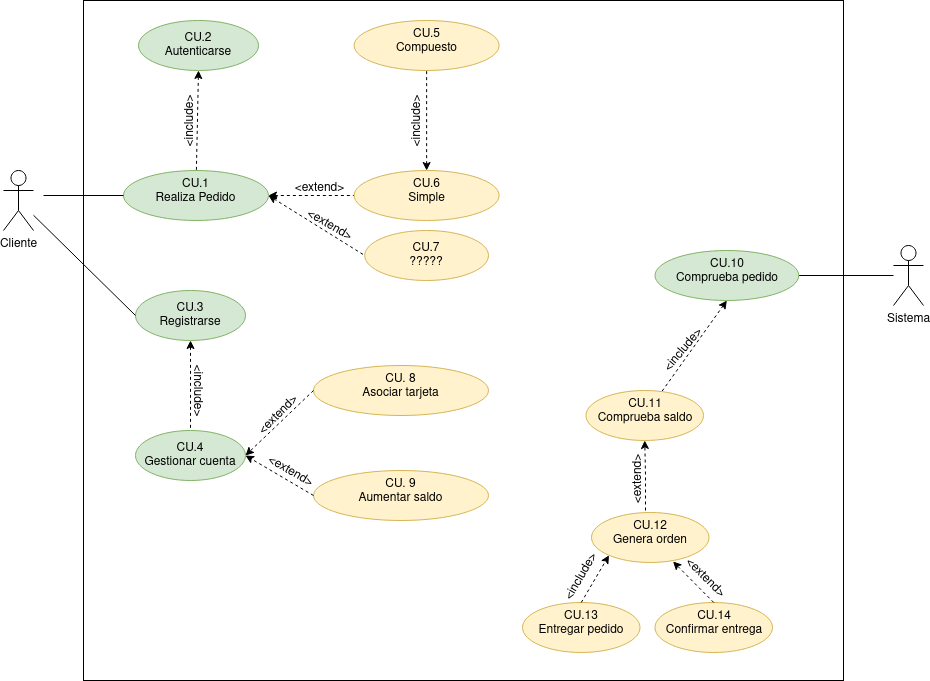

The diagram above was exported from draw.io. Its source (the exported page's mxGraphModel, read from the mxfile embedded in the PNG):
<mxGraphModel dx="1212" dy="680" grid="1" gridSize="10" guides="1" tooltips="1" connect="1" arrows="1" fold="1" page="1" pageScale="1" pageWidth="827" pageHeight="1169" math="0" shadow="0">
  <root>
    <mxCell id="0" />
    <mxCell id="1" parent="0" />
    <mxCell id="IPP9SfaF5YDG1hPKspea-14" value="" style="rounded=0;whiteSpace=wrap;html=1;" vertex="1" parent="1">
      <mxGeometry x="140" y="80" width="760" height="680" as="geometry" />
    </mxCell>
    <mxCell id="iY-8YGhe_flYt-lRE2Xz-5" value="" style="rounded=0;orthogonalLoop=1;jettySize=auto;html=1;entryX=0;entryY=0.5;entryDx=0;entryDy=0;dashed=1;" parent="1" target="iY-8YGhe_flYt-lRE2Xz-4" edge="1">
      <mxGeometry relative="1" as="geometry">
        <mxPoint x="310" y="280" as="sourcePoint" />
      </mxGeometry>
    </mxCell>
    <mxCell id="Gxpi2A33IwqrV3ABIy69-2" value="" style="rounded=0;orthogonalLoop=1;jettySize=auto;html=1;exitX=1;exitY=0.5;exitDx=0;exitDy=0;entryX=0;entryY=0.5;entryDx=0;entryDy=0;startArrow=classic;startFill=1;endArrow=none;endFill=0;dashed=1;" parent="1" source="iY-8YGhe_flYt-lRE2Xz-4" target="Gxpi2A33IwqrV3ABIy69-1" edge="1">
      <mxGeometry relative="1" as="geometry">
        <mxPoint x="274" y="245" as="sourcePoint" />
      </mxGeometry>
    </mxCell>
    <mxCell id="iY-8YGhe_flYt-lRE2Xz-4" value="&lt;div&gt;CU.1&lt;/div&gt;&lt;div&gt;Realiza Pedido&lt;/div&gt;" style="ellipse;whiteSpace=wrap;html=1;verticalAlign=top;fillColor=#d5e8d4;strokeColor=#82b366;" parent="1" vertex="1">
      <mxGeometry x="180" y="250" width="145" height="50" as="geometry" />
    </mxCell>
    <mxCell id="iY-8YGhe_flYt-lRE2Xz-6" value="&lt;div&gt;CU. 8&lt;br&gt;&lt;/div&gt;&lt;div&gt;Asociar tarjeta&lt;/div&gt;" style="ellipse;whiteSpace=wrap;html=1;verticalAlign=top;fillColor=#fff2cc;strokeColor=#d6b656;" parent="1" vertex="1">
      <mxGeometry x="370" y="445" width="175" height="50" as="geometry" />
    </mxCell>
    <mxCell id="iY-8YGhe_flYt-lRE2Xz-8" value="Cliente" style="shape=umlActor;verticalLabelPosition=bottom;verticalAlign=top;html=1;outlineConnect=0;" parent="1" vertex="1">
      <mxGeometry x="60" y="250" width="30" height="60" as="geometry" />
    </mxCell>
    <mxCell id="Gxpi2A33IwqrV3ABIy69-12" value="" style="edgeStyle=none;rounded=0;orthogonalLoop=1;jettySize=auto;html=1;dashed=1;startArrow=classic;startFill=1;endArrow=none;endFill=0;" parent="1" source="iY-8YGhe_flYt-lRE2Xz-9" target="Gxpi2A33IwqrV3ABIy69-11" edge="1">
      <mxGeometry relative="1" as="geometry" />
    </mxCell>
    <mxCell id="iY-8YGhe_flYt-lRE2Xz-9" value="&lt;div&gt;CU.3&lt;/div&gt;&lt;div&gt;Registrarse&lt;br&gt;&lt;/div&gt;" style="ellipse;whiteSpace=wrap;html=1;fillColor=#d5e8d4;strokeColor=#82b366;" parent="1" vertex="1">
      <mxGeometry x="192" y="370" width="110" height="50" as="geometry" />
    </mxCell>
    <mxCell id="iY-8YGhe_flYt-lRE2Xz-11" value="" style="endArrow=none;html=1;rounded=0;entryX=0;entryY=0.5;entryDx=0;entryDy=0;endFill=0;" parent="1" source="iY-8YGhe_flYt-lRE2Xz-8" target="iY-8YGhe_flYt-lRE2Xz-9" edge="1">
      <mxGeometry width="50" height="50" relative="1" as="geometry">
        <mxPoint x="390" y="440" as="sourcePoint" />
        <mxPoint x="440" y="390" as="targetPoint" />
      </mxGeometry>
    </mxCell>
    <mxCell id="iY-8YGhe_flYt-lRE2Xz-13" value="&amp;lt;include&amp;gt;" style="text;html=1;align=center;verticalAlign=middle;resizable=0;points=[];autosize=1;strokeColor=none;fillColor=none;rotation=-90;" parent="1" vertex="1">
      <mxGeometry x="207" y="186" width="80" height="30" as="geometry" />
    </mxCell>
    <mxCell id="Gxpi2A33IwqrV3ABIy69-20" value="" style="edgeStyle=none;rounded=0;orthogonalLoop=1;jettySize=auto;html=1;startArrow=none;startFill=0;endArrow=none;endFill=0;" parent="1" source="iY-8YGhe_flYt-lRE2Xz-15" target="Gxpi2A33IwqrV3ABIy69-19" edge="1">
      <mxGeometry relative="1" as="geometry" />
    </mxCell>
    <mxCell id="iY-8YGhe_flYt-lRE2Xz-15" value="Sistema" style="shape=umlActor;verticalLabelPosition=bottom;verticalAlign=top;html=1;outlineConnect=0;" parent="1" vertex="1">
      <mxGeometry x="950" y="325" width="30" height="60" as="geometry" />
    </mxCell>
    <mxCell id="iY-8YGhe_flYt-lRE2Xz-16" value="&lt;div&gt;CU.2&lt;/div&gt;&lt;div&gt;Autenticarse&lt;br&gt;&lt;/div&gt;" style="ellipse;whiteSpace=wrap;html=1;fillColor=#d5e8d4;strokeColor=#82b366;" parent="1" vertex="1">
      <mxGeometry x="195" y="100" width="120" height="50" as="geometry" />
    </mxCell>
    <mxCell id="iY-8YGhe_flYt-lRE2Xz-17" value="" style="endArrow=none;html=1;rounded=0;dashed=1;exitX=0.5;exitY=1;exitDx=0;exitDy=0;endFill=0;startArrow=classic;startFill=1;" parent="1" source="iY-8YGhe_flYt-lRE2Xz-16" target="iY-8YGhe_flYt-lRE2Xz-4" edge="1">
      <mxGeometry width="50" height="50" relative="1" as="geometry">
        <mxPoint x="390" y="440" as="sourcePoint" />
        <mxPoint x="400" y="210" as="targetPoint" />
      </mxGeometry>
    </mxCell>
    <mxCell id="iY-8YGhe_flYt-lRE2Xz-20" value="" style="endArrow=none;html=1;rounded=0;entryX=0;entryY=0.5;entryDx=0;entryDy=0;endFill=0;" parent="1" target="iY-8YGhe_flYt-lRE2Xz-4" edge="1">
      <mxGeometry width="50" height="50" relative="1" as="geometry">
        <mxPoint x="100" y="275" as="sourcePoint" />
        <mxPoint x="190" y="385" as="targetPoint" />
      </mxGeometry>
    </mxCell>
    <mxCell id="Gxpi2A33IwqrV3ABIy69-1" value="&lt;div&gt;CU.6&lt;/div&gt;&lt;div&gt;Simple&lt;/div&gt;" style="ellipse;whiteSpace=wrap;html=1;verticalAlign=top;fillColor=#fff2cc;strokeColor=#d6b656;" parent="1" vertex="1">
      <mxGeometry x="410.63" y="250" width="145" height="50" as="geometry" />
    </mxCell>
    <mxCell id="Gxpi2A33IwqrV3ABIy69-3" value="&lt;div&gt;CU.5&lt;/div&gt;&lt;div&gt;Compuesto&lt;/div&gt;" style="ellipse;whiteSpace=wrap;html=1;verticalAlign=top;fillColor=#fff2cc;strokeColor=#d6b656;" parent="1" vertex="1">
      <mxGeometry x="410.63" y="100" width="145" height="50" as="geometry" />
    </mxCell>
    <mxCell id="Gxpi2A33IwqrV3ABIy69-4" value="" style="rounded=0;orthogonalLoop=1;jettySize=auto;html=1;exitX=0.5;exitY=0;exitDx=0;exitDy=0;startArrow=classic;startFill=1;endArrow=none;endFill=0;dashed=1;" parent="1" source="Gxpi2A33IwqrV3ABIy69-1" target="Gxpi2A33IwqrV3ABIy69-3" edge="1">
      <mxGeometry relative="1" as="geometry">
        <mxPoint x="284" y="255" as="sourcePoint" />
        <mxPoint x="373" y="191" as="targetPoint" />
      </mxGeometry>
    </mxCell>
    <mxCell id="Gxpi2A33IwqrV3ABIy69-5" value="&amp;lt;extend&amp;gt;" style="text;html=1;align=center;verticalAlign=middle;resizable=0;points=[];autosize=1;strokeColor=none;fillColor=none;rotation=0;" parent="1" vertex="1">
      <mxGeometry x="340.63" y="253" width="70" height="30" as="geometry" />
    </mxCell>
    <mxCell id="Gxpi2A33IwqrV3ABIy69-11" value="&lt;div&gt;CU.4&lt;/div&gt;&lt;div&gt;Gestionar cuenta&lt;/div&gt;" style="ellipse;whiteSpace=wrap;html=1;fillColor=#d5e8d4;strokeColor=#82b366;" parent="1" vertex="1">
      <mxGeometry x="192" y="510" width="110" height="50" as="geometry" />
    </mxCell>
    <mxCell id="Gxpi2A33IwqrV3ABIy69-13" value="&amp;lt;include&amp;gt;" style="text;html=1;align=center;verticalAlign=middle;resizable=0;points=[];autosize=1;strokeColor=none;fillColor=none;rotation=90;" parent="1" vertex="1">
      <mxGeometry x="215" y="455" width="80" height="30" as="geometry" />
    </mxCell>
    <mxCell id="Gxpi2A33IwqrV3ABIy69-14" value="" style="endArrow=classic;html=1;rounded=0;dashed=1;entryX=1;entryY=0.5;entryDx=0;entryDy=0;exitX=0;exitY=0.5;exitDx=0;exitDy=0;" parent="1" source="iY-8YGhe_flYt-lRE2Xz-6" target="Gxpi2A33IwqrV3ABIy69-11" edge="1">
      <mxGeometry width="50" height="50" relative="1" as="geometry">
        <mxPoint x="480" y="600" as="sourcePoint" />
        <mxPoint x="530" y="550" as="targetPoint" />
      </mxGeometry>
    </mxCell>
    <mxCell id="Gxpi2A33IwqrV3ABIy69-15" value="&lt;div&gt;CU. 9&lt;br&gt;&lt;/div&gt;&lt;div&gt;Aumentar saldo&lt;/div&gt;" style="ellipse;whiteSpace=wrap;html=1;verticalAlign=top;fillColor=#fff2cc;strokeColor=#d6b656;" parent="1" vertex="1">
      <mxGeometry x="370" y="550" width="175" height="50" as="geometry" />
    </mxCell>
    <mxCell id="Gxpi2A33IwqrV3ABIy69-16" value="" style="endArrow=classic;html=1;rounded=0;dashed=1;entryX=1;entryY=0.5;entryDx=0;entryDy=0;exitX=0;exitY=0.5;exitDx=0;exitDy=0;" parent="1" source="Gxpi2A33IwqrV3ABIy69-15" target="Gxpi2A33IwqrV3ABIy69-11" edge="1">
      <mxGeometry width="50" height="50" relative="1" as="geometry">
        <mxPoint x="380" y="480" as="sourcePoint" />
        <mxPoint x="312" y="545" as="targetPoint" />
      </mxGeometry>
    </mxCell>
    <mxCell id="Gxpi2A33IwqrV3ABIy69-17" value="&amp;lt;extend&amp;gt;" style="text;html=1;align=center;verticalAlign=middle;resizable=0;points=[];autosize=1;strokeColor=none;fillColor=none;rotation=-45;" parent="1" vertex="1">
      <mxGeometry x="300" y="480" width="70" height="30" as="geometry" />
    </mxCell>
    <mxCell id="Gxpi2A33IwqrV3ABIy69-18" value="&amp;lt;extend&amp;gt;" style="text;html=1;align=center;verticalAlign=middle;resizable=0;points=[];autosize=1;strokeColor=none;fillColor=none;rotation=30;" parent="1" vertex="1">
      <mxGeometry x="312" y="536" width="70" height="30" as="geometry" />
    </mxCell>
    <mxCell id="Gxpi2A33IwqrV3ABIy69-22" value="" style="edgeStyle=none;rounded=0;orthogonalLoop=1;jettySize=auto;html=1;dashed=1;startArrow=classic;startFill=1;endArrow=none;endFill=0;exitX=0.5;exitY=1;exitDx=0;exitDy=0;" parent="1" source="Gxpi2A33IwqrV3ABIy69-19" target="Gxpi2A33IwqrV3ABIy69-21" edge="1">
      <mxGeometry relative="1" as="geometry" />
    </mxCell>
    <mxCell id="Gxpi2A33IwqrV3ABIy69-19" value="CU.10&lt;br&gt;Comprueba pedido" style="ellipse;whiteSpace=wrap;html=1;verticalAlign=top;fillColor=#d5e8d4;strokeColor=#82b366;" parent="1" vertex="1">
      <mxGeometry x="711.5" y="330" width="143.75" height="50" as="geometry" />
    </mxCell>
    <mxCell id="Gxpi2A33IwqrV3ABIy69-21" value="CU.11&lt;br&gt;Comprueba saldo" style="ellipse;whiteSpace=wrap;html=1;verticalAlign=top;fillColor=#fff2cc;strokeColor=#d6b656;" parent="1" vertex="1">
      <mxGeometry x="642.5" y="470" width="117.5" height="50" as="geometry" />
    </mxCell>
    <mxCell id="Gxpi2A33IwqrV3ABIy69-23" value="CU.13&lt;br&gt;Entregar pedido" style="ellipse;whiteSpace=wrap;html=1;verticalAlign=top;fillColor=#fff2cc;strokeColor=#d6b656;" parent="1" vertex="1">
      <mxGeometry x="579" y="682" width="117.5" height="50" as="geometry" />
    </mxCell>
    <mxCell id="Gxpi2A33IwqrV3ABIy69-24" value="" style="endArrow=classic;html=1;rounded=0;exitX=0.5;exitY=0;exitDx=0;exitDy=0;dashed=1;entryX=0;entryY=1;entryDx=0;entryDy=0;" parent="1" source="Gxpi2A33IwqrV3ABIy69-23" target="IPP9SfaF5YDG1hPKspea-1" edge="1">
      <mxGeometry width="50" height="50" relative="1" as="geometry">
        <mxPoint x="971.5" y="562" as="sourcePoint" />
        <mxPoint x="1026.5" y="332" as="targetPoint" />
      </mxGeometry>
    </mxCell>
    <mxCell id="Gxpi2A33IwqrV3ABIy69-26" value="&amp;lt;include&amp;gt;" style="text;html=1;align=center;verticalAlign=middle;resizable=0;points=[];autosize=1;strokeColor=none;fillColor=none;rotation=-50;" parent="1" vertex="1">
      <mxGeometry x="700" y="415" width="80" height="30" as="geometry" />
    </mxCell>
    <mxCell id="Gxpi2A33IwqrV3ABIy69-27" value="&amp;lt;extend&amp;gt;" style="text;html=1;align=center;verticalAlign=middle;resizable=0;points=[];autosize=1;strokeColor=none;fillColor=none;rotation=45;" parent="1" vertex="1">
      <mxGeometry x="726.5" y="642" width="70" height="30" as="geometry" />
    </mxCell>
    <mxCell id="Gxpi2A33IwqrV3ABIy69-28" value="CU.7&lt;br&gt;?????" style="ellipse;whiteSpace=wrap;html=1;fillColor=#fff2cc;strokeColor=#d6b656;" parent="1" vertex="1">
      <mxGeometry x="421.25" y="310" width="123.75" height="50" as="geometry" />
    </mxCell>
    <mxCell id="Gxpi2A33IwqrV3ABIy69-29" value="&amp;lt;extend&amp;gt;" style="text;html=1;align=center;verticalAlign=middle;resizable=0;points=[];autosize=1;strokeColor=none;fillColor=none;rotation=30;" parent="1" vertex="1">
      <mxGeometry x="351.25" y="290" width="70" height="30" as="geometry" />
    </mxCell>
    <mxCell id="Gxpi2A33IwqrV3ABIy69-31" value="" style="rounded=0;orthogonalLoop=1;jettySize=auto;html=1;exitX=1;exitY=0.5;exitDx=0;exitDy=0;entryX=0;entryY=0.5;entryDx=0;entryDy=0;startArrow=classic;startFill=1;endArrow=none;endFill=0;dashed=1;" parent="1" source="iY-8YGhe_flYt-lRE2Xz-4" target="Gxpi2A33IwqrV3ABIy69-28" edge="1">
      <mxGeometry relative="1" as="geometry">
        <mxPoint x="335" y="285" as="sourcePoint" />
        <mxPoint x="420.62999999999806" y="181" as="targetPoint" />
      </mxGeometry>
    </mxCell>
    <mxCell id="IPP9SfaF5YDG1hPKspea-1" value="CU.12&lt;br&gt;Genera orden" style="ellipse;whiteSpace=wrap;html=1;verticalAlign=top;fillColor=#fff2cc;strokeColor=#d6b656;" vertex="1" parent="1">
      <mxGeometry x="648" y="592" width="117.5" height="50" as="geometry" />
    </mxCell>
    <mxCell id="IPP9SfaF5YDG1hPKspea-4" value="&amp;lt;include&amp;gt;" style="text;html=1;align=center;verticalAlign=middle;resizable=0;points=[];autosize=1;strokeColor=none;fillColor=none;rotation=-90;" vertex="1" parent="1">
      <mxGeometry x="434" y="186" width="80" height="30" as="geometry" />
    </mxCell>
    <mxCell id="IPP9SfaF5YDG1hPKspea-9" value="" style="edgeStyle=orthogonalEdgeStyle;rounded=0;orthogonalLoop=1;jettySize=auto;html=1;entryX=0.5;entryY=1;entryDx=0;entryDy=0;dashed=1;" edge="1" parent="1" target="Gxpi2A33IwqrV3ABIy69-21">
      <mxGeometry relative="1" as="geometry">
        <mxPoint x="702" y="590" as="sourcePoint" />
      </mxGeometry>
    </mxCell>
    <mxCell id="IPP9SfaF5YDG1hPKspea-10" value="&amp;lt;extend&amp;gt;" style="text;html=1;align=center;verticalAlign=middle;resizable=0;points=[];autosize=1;strokeColor=none;fillColor=none;rotation=-90;" vertex="1" parent="1">
      <mxGeometry x="660" y="544" width="70" height="30" as="geometry" />
    </mxCell>
    <mxCell id="IPP9SfaF5YDG1hPKspea-11" value="&lt;div&gt;CU.14&lt;/div&gt;&lt;div&gt;Confirmar entrega&lt;br&gt;&lt;/div&gt;" style="ellipse;whiteSpace=wrap;html=1;verticalAlign=top;fillColor=#fff2cc;strokeColor=#d6b656;" vertex="1" parent="1">
      <mxGeometry x="711.5" y="682" width="117.5" height="50" as="geometry" />
    </mxCell>
    <mxCell id="IPP9SfaF5YDG1hPKspea-12" value="" style="endArrow=classic;html=1;rounded=0;exitX=0.5;exitY=0;exitDx=0;exitDy=0;dashed=1;entryX=0.694;entryY=0.98;entryDx=0;entryDy=0;entryPerimeter=0;" edge="1" parent="1" source="IPP9SfaF5YDG1hPKspea-11" target="IPP9SfaF5YDG1hPKspea-1">
      <mxGeometry width="50" height="50" relative="1" as="geometry">
        <mxPoint x="647.75" y="692" as="sourcePoint" />
        <mxPoint x="675.4751967102661" y="644.7908634869541" as="targetPoint" />
      </mxGeometry>
    </mxCell>
    <mxCell id="IPP9SfaF5YDG1hPKspea-13" value="&amp;lt;include&amp;gt;" style="text;html=1;align=center;verticalAlign=middle;resizable=0;points=[];autosize=1;strokeColor=none;fillColor=none;rotation=-60;" vertex="1" parent="1">
      <mxGeometry x="597.75" y="642" width="80" height="30" as="geometry" />
    </mxCell>
  </root>
</mxGraphModel>